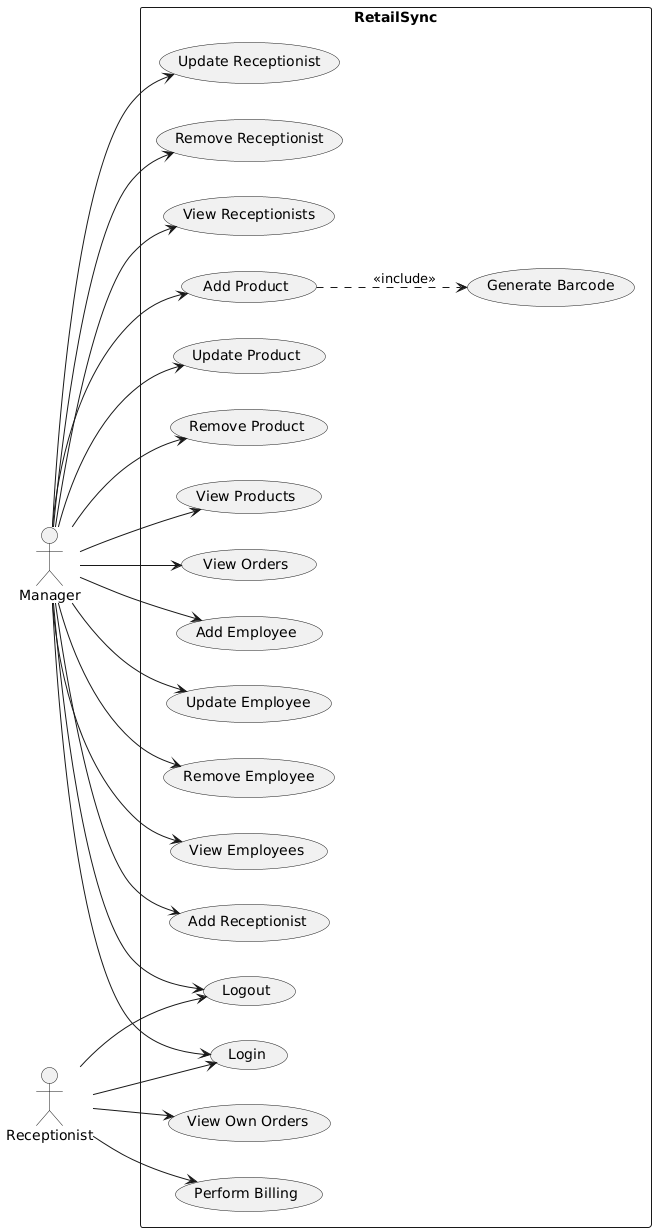

The diagram above was rendered by PlantUML. Its source (embedded in the PNG):
@startuml
left to right direction

actor Manager
actor Receptionist

rectangle RetailSync {
  (Login)
  (Logout)

  (Add Employee)
  (Update Employee)
  (Remove Employee)
  (View Employees)

  (Add Receptionist)
  (Update Receptionist)
  (Remove Receptionist)
  (View Receptionists)

  (Add Product)
  (Update Product)
  (Remove Product)
  (View Products)
  (Generate Barcode)
  
  (View Orders)
  (View Own Orders)
  (Perform Billing)
}

' -- Use Cases for Manager --
Manager --> (Login)
Manager --> (Logout)
Manager --> (Add Employee)
Manager --> (Update Employee)
Manager --> (Remove Employee)
Manager --> (View Employees)

Manager --> (Add Receptionist)
Manager --> (Update Receptionist)
Manager --> (Remove Receptionist)
Manager --> (View Receptionists)

Manager --> (Add Product)
Manager --> (Update Product)
Manager --> (Remove Product)
Manager --> (View Products)
Manager --> (View Orders)

' Barcode generation is part of adding a product (include relationship)
(Add Product) ..> (Generate Barcode) : <<include>>

' -- Use Cases for Receptionist --
Receptionist --> (Login)
Receptionist --> (Logout)
Receptionist --> (Perform Billing)
Receptionist --> (View Own Orders)
@enduml